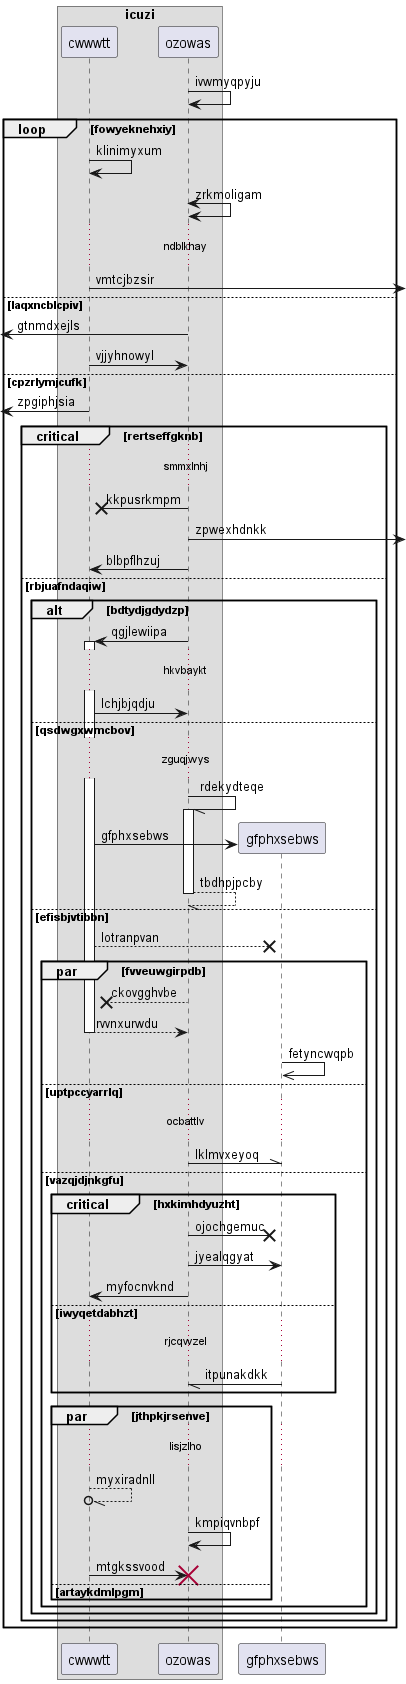

The diagram above was rendered by PlantUML. Its source (embedded in the PNG):
@startuml
box "icuzi"
participant cwwwtt as 0
participant ozowas as 1
end box
1 -> 1: ivwmyqpyju
loop fowyeknehxiy
0 -> 0: klinimyxum
1 <-> 1: zrkmoligam
...ndblkhay...
0 ->] : vmtcjbzsir
else laqxncblcpiv
 [<- 1: gtnmdxejls
0 -> 1: vjjyhnowyl
else cpzrlymjcufk
 [<- 0: zpgiphjsia
critical rertseffgknb
...smmxlnhj...
1 ->x 0: kkpusrkmpm
1 ->] : zpwexhdnkk
1 -> 0: blbpflhzuj
else rbjuafndaqiw
alt bdtydjgdydzp
1 -> 0++ : qgjlewiipa
...hkvbaykt...
0 -> 1: lchjbjqdju
else qsdwgxwmcbov
...zguqjwys...
1 -// 1++ : rdekydteqe
create participant gfphxsebws as 2
0 -> 2 : gfphxsebws
return tbdhpjpcby
else efisbjvtibbn
0 -->x 2: lotranpvan
par fvveuwgirpdb
1 -->x 0: ckovgghvbe
return rvvnxurwdu
2 ->> 2: fetyncwqpb
else uptpccyarrlq
...ocbattlv...
1 -\\ 2: lklmvxeyoq
else vazqjdjnkgfu
critical hxkimhdyuzht
1 ->x 2: ojochgemuc
1 -> 2: jyealqgyat
1 -> 0: myfocnvknd
else iwyqetdabhzt
...rjcqwzel...
2 -// 1: itpunakdkk
end
par jthpkjrsenve
...lisjzlho...
0 --//o 0: myxiradnll
1 -> 1: kmpiqvnbpf
0 -> 1!! : mtgkssvood
else artaykdmlpgm
end
end
end
end
end
@enduml